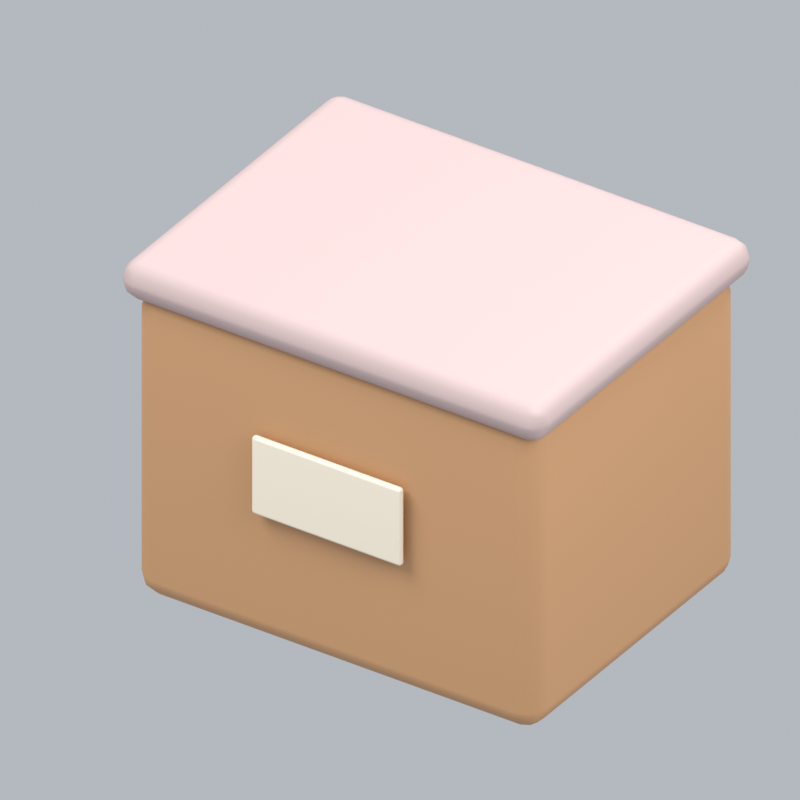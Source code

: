 # Source: officeCartonBox.blend  (saved by Blender 5.2.45; exported with 4.5.12 LTS)
import bpy
from mathutils import Matrix  # noqa: F401  (used for matrix-valued properties, if any)

bpy.ops.wm.read_factory_settings(use_empty=True)
scene = bpy.context.scene
scene.name = 'Scene'

# ---- collections
col_collection = bpy.data.collections.new('Collection'); scene.collection.children.link(col_collection)

# ---- materials (node trees are filled in below, after node groups)
mat_wood = bpy.data.materials.new('wood')
mat_wood.diffuse_color = (0.5841, 0.3185, 0.1529, 1.0)
mat_rose = bpy.data.materials.new('rose')
mat_rose.diffuse_color = (0.5395, 0.4072, 0.3968, 1.0)
mat_paper = bpy.data.materials.new('paper')
mat_paper.diffuse_color = (0.9301, 0.8308, 0.6724, 1.0)

# ---- material node trees
mat_wood.use_nodes = True; mat_wood.node_tree.nodes.clear()
_N = mat_wood.node_tree.nodes; _L = mat_wood.node_tree.links
n0 = _N.new('ShaderNodeBsdfPrincipled'); n0.name = 'Principled BSDF'; n0.location = (-200, 100)
n0.inputs[0].default_value = (0.5841, 0.3185, 0.1529, 1.0)
n0.inputs[2].default_value = 0.72
n0.inputs[10].default_value = 0.005
n1 = _N.new('ShaderNodeOutputMaterial'); n1.name = 'Material Output'; n1.location = (200, 100)
_L.new(n0.outputs[0], n1.inputs[0])
n1.is_active_output = True
mat_rose.use_nodes = True; mat_rose.node_tree.nodes.clear()
_N = mat_rose.node_tree.nodes; _L = mat_rose.node_tree.links
n0 = _N.new('ShaderNodeBsdfPrincipled'); n0.name = 'Principled BSDF'; n0.location = (-200, 100)
n0.inputs[0].default_value = (0.5395, 0.4072, 0.3968, 1.0)
n0.inputs[2].default_value = 0.72
n0.inputs[10].default_value = 0.005
n1 = _N.new('ShaderNodeOutputMaterial'); n1.name = 'Material Output'; n1.location = (200, 100)
_L.new(n0.outputs[0], n1.inputs[0])
n1.is_active_output = True
mat_paper.use_nodes = True; mat_paper.node_tree.nodes.clear()
_N = mat_paper.node_tree.nodes; _L = mat_paper.node_tree.links
n0 = _N.new('ShaderNodeBsdfPrincipled'); n0.name = 'Principled BSDF'; n0.location = (-200, 100)
n0.inputs[0].default_value = (0.9301, 0.8308, 0.6724, 1.0)
n0.inputs[2].default_value = 0.72
n0.inputs[10].default_value = 0.005
n1 = _N.new('ShaderNodeOutputMaterial'); n1.name = 'Material Output'; n1.location = (200, 100)
_L.new(n0.outputs[0], n1.inputs[0])
n1.is_active_output = True

# ---- world
world_world = bpy.data.worlds.new('World'); scene.world = world_world
world_world.use_nodes = True; world_world.node_tree.nodes.clear()
_N = world_world.node_tree.nodes; _L = world_world.node_tree.links
n0 = _N.new('ShaderNodeOutputWorld'); n0.name = 'World Output'; n0.location = (200, 100)
n1 = _N.new('ShaderNodeBackground'); n1.name = 'Background'; n1.location = (-200, 100)
n1.inputs[0].default_value = (0.65, 0.69, 0.74, 1.0)
n1.inputs[1].default_value = 0.7
_L.new(n1.outputs[0], n0.inputs[0])
n0.is_active_output = True
world_world.color = (0.3, 0.3, 0.3)
world_world.sun_shadow_jitter_overblur = 0.0

# ---- cameras
cam_camera_106 = bpy.data.cameras.new('Camera.106')
cam_camera_106.type = 'ORTHO'
cam_camera_106.ortho_scale = 1.825

# ---- lights
light_area_315 = bpy.data.lights.new('Area.315', 'AREA')
light_area_315.energy = 500.0
light_area_315.shape = 'DISK'
light_area_315.size = 5.0
light_area_315.size_y = 1.0
light_area_316 = bpy.data.lights.new('Area.316', 'AREA')
light_area_316.energy = 180.0
light_area_316.shape = 'DISK'
light_area_316.size = 4.0
light_area_316.size_y = 1.0
light_area_317 = bpy.data.lights.new('Area.317', 'AREA')
light_area_317.energy = 300.0
light_area_317.shape = 'DISK'
light_area_317.size = 4.0
light_area_317.size_y = 1.0

# ---- meshes
me_cube_503 = bpy.data.meshes.new('Cube.503')
me_cube_503.from_pydata([(-0.55, -0.425, -0.415), (-0.55, -0.425, 0.415), (-0.55, 0.425, -0.415), (-0.55, 0.425, 0.415), (0.55, -0.425, -0.415), (0.55, -0.425, 0.415), (0.55, 0.425, -0.415), (0.55, 0.425, 0.415)], [], [(0, 1, 3, 2), (2, 3, 7, 6), (6, 7, 5, 4), (4, 5, 1, 0), (2, 6, 4, 0), (7, 3, 1, 5)])
_uv = me_cube_503.uv_layers.new(name='UVMap')
_uv.uv.foreach_set('vector', [0.375, 0.0, 0.625, 0.0, 0.625, 0.25, 0.375, 0.25, 0.375, 0.25, 0.625, 0.25, 0.625, 0.5, 0.375, 0.5, 0.375, 0.5, 0.625, 0.5, 0.625, 0.75, 0.375, 0.75, 0.375, 0.75, 0.625, 0.75, 0.625, 1.0, 0.375, 1.0, 0.125, 0.5, 0.375, 0.5, 0.375, 0.75, 0.125, 0.75, 0.625, 0.5, 0.875, 0.5, 0.875, 0.75, 0.625, 0.75])
me_cube_503.materials.append(mat_wood)
me_cube_503.update()
me_cube_504 = bpy.data.meshes.new('Cube.504')
me_cube_504.from_pydata([(-0.58, -0.45, -0.05), (-0.58, -0.45, 0.05), (-0.58, 0.45, -0.05), (-0.58, 0.45, 0.05), (0.58, -0.45, -0.05), (0.58, -0.45, 0.05), (0.58, 0.45, -0.05), (0.58, 0.45, 0.05)], [], [(0, 1, 3, 2), (2, 3, 7, 6), (6, 7, 5, 4), (4, 5, 1, 0), (2, 6, 4, 0), (7, 3, 1, 5)])
_uv = me_cube_504.uv_layers.new(name='UVMap')
_uv.uv.foreach_set('vector', [0.375, 0.0, 0.625, 0.0, 0.625, 0.25, 0.375, 0.25, 0.375, 0.25, 0.625, 0.25, 0.625, 0.5, 0.375, 0.5, 0.375, 0.5, 0.625, 0.5, 0.625, 0.75, 0.375, 0.75, 0.375, 0.75, 0.625, 0.75, 0.625, 1.0, 0.375, 1.0, 0.125, 0.5, 0.375, 0.5, 0.375, 0.75, 0.125, 0.75, 0.625, 0.5, 0.875, 0.5, 0.875, 0.75, 0.625, 0.75])
me_cube_504.materials.append(mat_rose)
me_cube_504.update()
me_cube_505 = bpy.data.meshes.new('Cube.505')
me_cube_505.from_pydata([(-0.205, -0.009, -0.105), (-0.205, -0.009, 0.105), (-0.205, 0.009, -0.105), (-0.205, 0.009, 0.105), (0.205, -0.009, -0.105), (0.205, -0.009, 0.105), (0.205, 0.009, -0.105), (0.205, 0.009, 0.105)], [], [(0, 1, 3, 2), (2, 3, 7, 6), (6, 7, 5, 4), (4, 5, 1, 0), (2, 6, 4, 0), (7, 3, 1, 5)])
_uv = me_cube_505.uv_layers.new(name='UVMap')
_uv.uv.foreach_set('vector', [0.375, 0.0, 0.625, 0.0, 0.625, 0.25, 0.375, 0.25, 0.375, 0.25, 0.625, 0.25, 0.625, 0.5, 0.375, 0.5, 0.375, 0.5, 0.625, 0.5, 0.625, 0.75, 0.375, 0.75, 0.375, 0.75, 0.625, 0.75, 0.625, 1.0, 0.375, 1.0, 0.125, 0.5, 0.375, 0.5, 0.375, 0.75, 0.125, 0.75, 0.625, 0.5, 0.875, 0.5, 0.875, 0.75, 0.625, 0.75])
me_cube_505.materials.append(mat_paper)
me_cube_505.update()

# ---- objects
ob_fixed_isometric_camera = bpy.data.objects.new('Fixed isometric camera', cam_camera_106)
ob_warm_key = bpy.data.objects.new('Warm key', light_area_315)
ob_fill = bpy.data.objects.new('Fill', light_area_316)
ob_rim = bpy.data.objects.new('Rim', light_area_317)
ob_storage_box = bpy.data.objects.new('Storage box', me_cube_503)
ob_box_lid = bpy.data.objects.new('Box lid', me_cube_504)
ob_box_label = bpy.data.objects.new('Box label', me_cube_505)
ob_officecartonbox_orientation = bpy.data.objects.new('officeCartonBox orientation', None)

# ---- transforms, parenting, visibility, modifiers, constraints
ob_fixed_isometric_camera.location = (6.0, -9.149, 7.613)
ob_fixed_isometric_camera.rotation_euler = (0.9964, 2.214e-08, 0.588)
ob_warm_key.location = (-3.0, -4.0, 7.0)
ob_warm_key.rotation_euler = (0.6947, -4.874e-08, -0.6435)
ob_fill.location = (4.0, -1.0, 4.0)
ob_fill.rotation_euler = (0.9418, 9.221e-09, 1.326)
ob_rim.location = (1.0, 4.0, 6.0)
ob_rim.rotation_euler = (0.6896, -5.112e-08, 2.897)
ob_storage_box.parent = ob_officecartonbox_orientation
ob_storage_box.location = (0.0, 0.0, 0.45)
_m = ob_storage_box.modifiers.new('Rounded edges', 'BEVEL')
_m.width = 0.055
_m.width_pct = 0.055
_m.segments = 3
_m = ob_storage_box.modifiers.new('Weighted normals', 'WEIGHTED_NORMAL')
ob_box_lid.parent = ob_officecartonbox_orientation
ob_box_lid.location = (0.0, 0.0, 0.89)
_m = ob_box_lid.modifiers.new('Rounded edges', 'BEVEL')
_m.width = 0.045
_m.width_pct = 0.045
_m.segments = 3
_m = ob_box_lid.modifiers.new('Weighted normals', 'WEIGHTED_NORMAL')
ob_box_label.parent = ob_officecartonbox_orientation
ob_box_label.location = (0.0, -0.446, 0.5)
_m = ob_box_label.modifiers.new('Rounded edges', 'BEVEL')
_m.width = 0.0081
_m.width_pct = 0.0081
_m.segments = 3
_m = ob_box_label.modifiers.new('Weighted normals', 'WEIGHTED_NORMAL')
ob_officecartonbox_orientation.location = (0.0, 0.0, 0.0)

# ---- collection membership
col_collection.objects.link(ob_fixed_isometric_camera)
col_collection.objects.link(ob_warm_key)
col_collection.objects.link(ob_fill)
col_collection.objects.link(ob_rim)
col_collection.objects.link(ob_storage_box)
col_collection.objects.link(ob_box_lid)
col_collection.objects.link(ob_box_label)
col_collection.objects.link(ob_officecartonbox_orientation)

# ---- scene / render settings (as saved in the file)
scene.camera = ob_fixed_isometric_camera
scene.frame_start = 1; scene.frame_end = 1; scene.frame_set(1)
scene.render.engine = 'BLENDER_EEVEE_NEXT'
scene.render.resolution_x = 256
scene.render.resolution_y = 256
scene.render.fps = 12
scene.render.film_transparent = True
scene.render.bake_bias = 0.0
scene.render.bake_samples = 0
scene.render.compositor_device = 'GPU'
scene.eevee.taa_render_samples = 24
scene.eevee.use_volume_custom_range = False
scene.eevee.fast_gi_thickness_near = 0.1
scene.eevee.fast_gi_thickness_far = 0.0
scene.eevee.ray_tracing_options.screen_trace_thickness = 0.1
scene.view_settings.view_transform = 'Standard'
bpy.context.view_layer.update()

